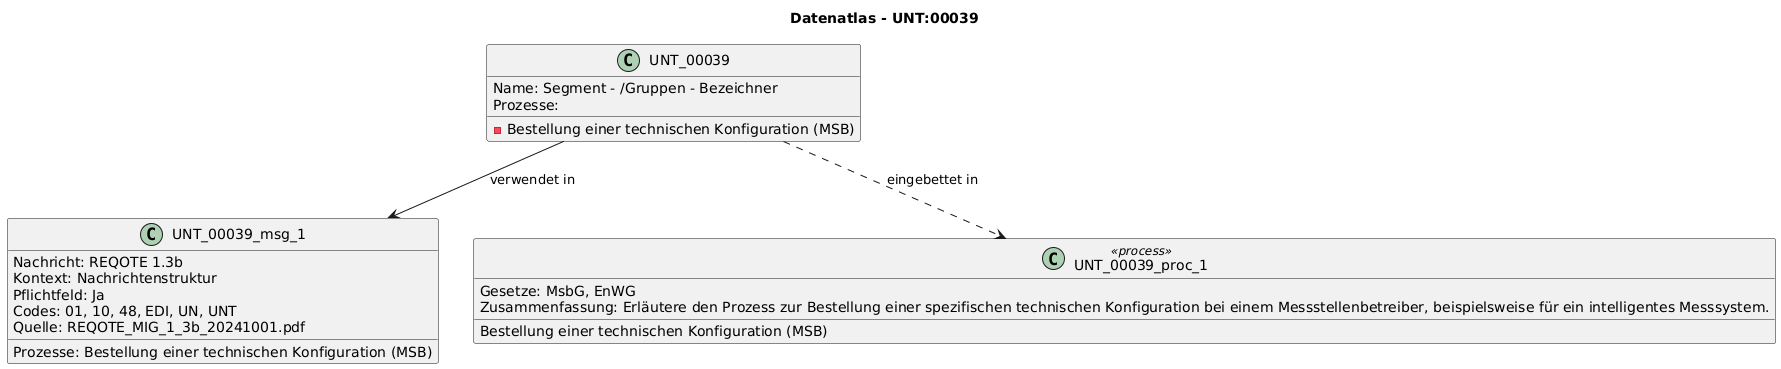

The diagram above was rendered by PlantUML. Its source (embedded in the PNG):
@startuml
title Datenatlas - UNT:00039
class UNT_00039 {
  Name: Segment - /Gruppen - Bezeichner
  Prozesse:
    - Bestellung einer technischen Konfiguration (MSB)
}
class UNT_00039_msg_1 {
  Nachricht: REQOTE 1.3b
  Kontext: Nachrichtenstruktur
  Pflichtfeld: Ja
  Codes: 01, 10, 48, EDI, UN, UNT
  Prozesse: Bestellung einer technischen Konfiguration (MSB)
  Quelle: REQOTE_MIG_1_3b_20241001.pdf
}
UNT_00039 --> UNT_00039_msg_1 : verwendet in
class UNT_00039_proc_1 <<process>> {
  Bestellung einer technischen Konfiguration (MSB)
  Gesetze: MsbG, EnWG
  Zusammenfassung: Erläutere den Prozess zur Bestellung einer spezifischen technischen Konfiguration bei einem Messstellenbetreiber, beispielsweise für ein intelligentes Messsystem.
}
UNT_00039 ..> UNT_00039_proc_1 : eingebettet in
@enduml